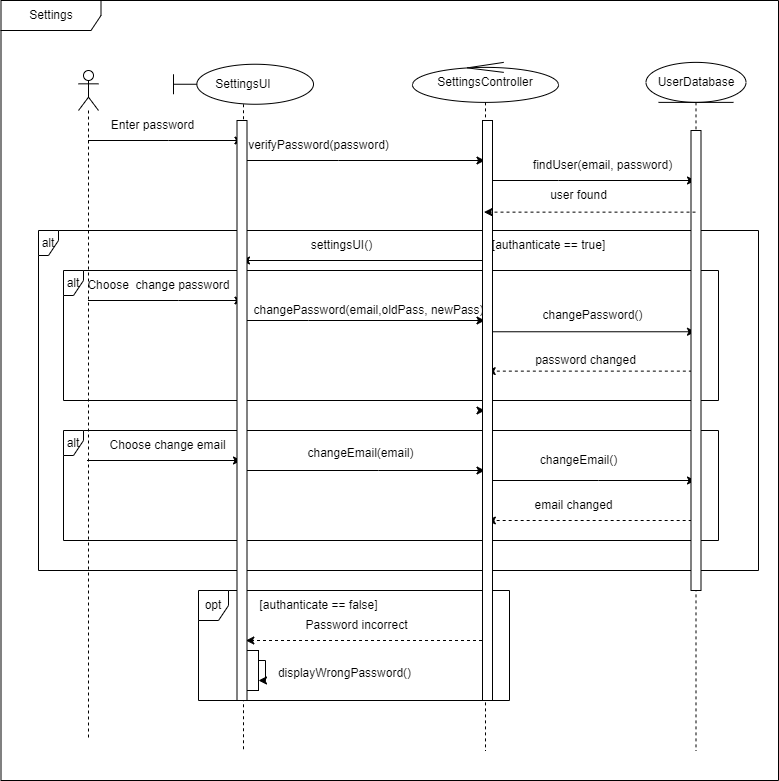

The diagram above was exported from draw.io. Its source (the exported page's mxGraphModel, read from the mxfile embedded in the PNG):
<mxGraphModel dx="1221" dy="-604" grid="1" gridSize="10" guides="1" tooltips="1" connect="1" arrows="1" fold="1" page="1" pageScale="1" pageWidth="827" pageHeight="1169" math="0" shadow="0">
  <root>
    <mxCell id="0" />
    <mxCell id="1" parent="0" />
    <mxCell id="JKyKAirsA4d1t-OkYKYa-1" value="Settings" style="shape=umlFrame;whiteSpace=wrap;html=1;pointerEvents=0;width=100;height=30;" vertex="1" parent="1">
      <mxGeometry x="12.5" y="1900" width="777.5" height="780" as="geometry" />
    </mxCell>
    <mxCell id="JKyKAirsA4d1t-OkYKYa-2" value="" style="shape=umlLifeline;perimeter=lifelinePerimeter;whiteSpace=wrap;html=1;container=1;dropTarget=0;collapsible=0;recursiveResize=0;outlineConnect=0;portConstraint=eastwest;newEdgeStyle={&quot;edgeStyle&quot;:&quot;elbowEdgeStyle&quot;,&quot;elbow&quot;:&quot;vertical&quot;,&quot;curved&quot;:0,&quot;rounded&quot;:0};participant=umlActor;" vertex="1" parent="1">
      <mxGeometry x="90" y="1970" width="20" height="670" as="geometry" />
    </mxCell>
    <mxCell id="JKyKAirsA4d1t-OkYKYa-3" value="SettingsUI" style="shape=umlLifeline;perimeter=lifelinePerimeter;whiteSpace=wrap;html=1;container=1;dropTarget=0;collapsible=0;recursiveResize=0;outlineConnect=0;portConstraint=eastwest;newEdgeStyle={&quot;edgeStyle&quot;:&quot;elbowEdgeStyle&quot;,&quot;elbow&quot;:&quot;vertical&quot;,&quot;curved&quot;:0,&quot;rounded&quot;:0};participant=umlBoundary;align=center;" vertex="1" parent="1">
      <mxGeometry x="185" y="1963.75" width="140" height="686.25" as="geometry" />
    </mxCell>
    <mxCell id="JKyKAirsA4d1t-OkYKYa-4" value="&lt;div style=&quot;&quot;&gt;&lt;span style=&quot;background-color: initial;&quot;&gt;SettingsController&lt;/span&gt;&lt;/div&gt;" style="shape=umlLifeline;perimeter=lifelinePerimeter;whiteSpace=wrap;html=1;container=1;dropTarget=0;collapsible=0;recursiveResize=0;outlineConnect=0;portConstraint=eastwest;newEdgeStyle={&quot;edgeStyle&quot;:&quot;elbowEdgeStyle&quot;,&quot;elbow&quot;:&quot;vertical&quot;,&quot;curved&quot;:0,&quot;rounded&quot;:0};participant=umlControl;align=center;" vertex="1" parent="1">
      <mxGeometry x="424" y="1961.88" width="146" height="688.12" as="geometry" />
    </mxCell>
    <mxCell id="JKyKAirsA4d1t-OkYKYa-5" value="UserDatabase" style="shape=umlLifeline;perimeter=lifelinePerimeter;whiteSpace=wrap;html=1;container=1;dropTarget=0;collapsible=0;recursiveResize=0;outlineConnect=0;portConstraint=eastwest;newEdgeStyle={&quot;edgeStyle&quot;:&quot;elbowEdgeStyle&quot;,&quot;elbow&quot;:&quot;vertical&quot;,&quot;curved&quot;:0,&quot;rounded&quot;:0};participant=umlEntity;" vertex="1" parent="1">
      <mxGeometry x="657.5" y="1961.88" width="100" height="688.12" as="geometry" />
    </mxCell>
    <mxCell id="JKyKAirsA4d1t-OkYKYa-6" value="" style="endArrow=classic;html=1;rounded=0;" edge="1" parent="1" source="JKyKAirsA4d1t-OkYKYa-2" target="JKyKAirsA4d1t-OkYKYa-3">
      <mxGeometry width="50" height="50" relative="1" as="geometry">
        <mxPoint x="440" y="2290" as="sourcePoint" />
        <mxPoint x="490" y="2240" as="targetPoint" />
        <Array as="points">
          <mxPoint x="180" y="2040" />
        </Array>
      </mxGeometry>
    </mxCell>
    <mxCell id="JKyKAirsA4d1t-OkYKYa-7" value="Enter password" style="text;html=1;align=center;verticalAlign=middle;resizable=0;points=[];autosize=1;strokeColor=none;fillColor=none;" vertex="1" parent="1">
      <mxGeometry x="108.5" y="2010" width="110" height="30" as="geometry" />
    </mxCell>
    <mxCell id="JKyKAirsA4d1t-OkYKYa-8" value="verifyPassword(password)" style="text;html=1;align=center;verticalAlign=middle;resizable=0;points=[];autosize=1;strokeColor=none;fillColor=none;" vertex="1" parent="1">
      <mxGeometry x="250" y="2030" width="160" height="30" as="geometry" />
    </mxCell>
    <mxCell id="JKyKAirsA4d1t-OkYKYa-9" value="" style="endArrow=classic;html=1;rounded=0;" edge="1" parent="1" source="JKyKAirsA4d1t-OkYKYa-3" target="JKyKAirsA4d1t-OkYKYa-4">
      <mxGeometry width="50" height="50" relative="1" as="geometry">
        <mxPoint x="109" y="2050" as="sourcePoint" />
        <mxPoint x="250" y="2050" as="targetPoint" />
        <Array as="points">
          <mxPoint x="350" y="2060" />
        </Array>
      </mxGeometry>
    </mxCell>
    <mxCell id="JKyKAirsA4d1t-OkYKYa-10" value="" style="endArrow=classic;html=1;rounded=0;" edge="1" parent="1" source="JKyKAirsA4d1t-OkYKYa-4" target="JKyKAirsA4d1t-OkYKYa-5">
      <mxGeometry width="50" height="50" relative="1" as="geometry">
        <mxPoint x="430" y="2070" as="sourcePoint" />
        <mxPoint x="434" y="2070" as="targetPoint" />
        <Array as="points">
          <mxPoint x="570" y="2080" />
        </Array>
      </mxGeometry>
    </mxCell>
    <mxCell id="JKyKAirsA4d1t-OkYKYa-11" value="findUser(email, password)" style="text;html=1;align=center;verticalAlign=middle;resizable=0;points=[];autosize=1;strokeColor=none;fillColor=none;" vertex="1" parent="1">
      <mxGeometry x="534" y="2050" width="160" height="30" as="geometry" />
    </mxCell>
    <mxCell id="JKyKAirsA4d1t-OkYKYa-12" value="" style="edgeStyle=none;orthogonalLoop=1;jettySize=auto;html=1;rounded=0;dashed=1;startArrow=none;" edge="1" parent="1" source="JKyKAirsA4d1t-OkYKYa-44" target="JKyKAirsA4d1t-OkYKYa-4">
      <mxGeometry width="100" relative="1" as="geometry">
        <mxPoint x="620" y="2220" as="sourcePoint" />
        <mxPoint x="720" y="2220" as="targetPoint" />
        <Array as="points" />
      </mxGeometry>
    </mxCell>
    <mxCell id="JKyKAirsA4d1t-OkYKYa-13" value="user found" style="text;html=1;align=center;verticalAlign=middle;resizable=0;points=[];autosize=1;strokeColor=none;fillColor=none;" vertex="1" parent="1">
      <mxGeometry x="550" y="2080" width="80" height="30" as="geometry" />
    </mxCell>
    <mxCell id="JKyKAirsA4d1t-OkYKYa-14" value="alt" style="shape=umlFrame;whiteSpace=wrap;html=1;pointerEvents=0;width=20;height=25;" vertex="1" parent="1">
      <mxGeometry x="50" y="2130" width="720" height="340" as="geometry" />
    </mxCell>
    <mxCell id="JKyKAirsA4d1t-OkYKYa-15" value="[authanticate == true]" style="text;html=1;align=center;verticalAlign=middle;resizable=0;points=[];autosize=1;strokeColor=none;fillColor=none;fontSize=12;" vertex="1" parent="1">
      <mxGeometry x="490" y="2130" width="140" height="30" as="geometry" />
    </mxCell>
    <mxCell id="JKyKAirsA4d1t-OkYKYa-16" value="" style="endArrow=classic;html=1;rounded=0;" edge="1" parent="1">
      <mxGeometry width="50" height="50" relative="1" as="geometry">
        <mxPoint x="495" y="2160" as="sourcePoint" />
        <mxPoint x="253" y="2160" as="targetPoint" />
        <Array as="points">
          <mxPoint x="308.5" y="2160" />
        </Array>
      </mxGeometry>
    </mxCell>
    <mxCell id="JKyKAirsA4d1t-OkYKYa-17" value="settingsUI()" style="text;html=1;align=center;verticalAlign=middle;resizable=0;points=[];autosize=1;strokeColor=none;fillColor=none;" vertex="1" parent="1">
      <mxGeometry x="312.5" y="2130" width="80" height="30" as="geometry" />
    </mxCell>
    <mxCell id="JKyKAirsA4d1t-OkYKYa-18" value="Choose&amp;nbsp; change password" style="text;html=1;align=center;verticalAlign=middle;resizable=0;points=[];autosize=1;strokeColor=none;fillColor=none;" vertex="1" parent="1">
      <mxGeometry x="85" y="2170" width="170" height="30" as="geometry" />
    </mxCell>
    <mxCell id="JKyKAirsA4d1t-OkYKYa-19" value="" style="endArrow=classic;html=1;rounded=0;" edge="1" parent="1" source="JKyKAirsA4d1t-OkYKYa-2" target="JKyKAirsA4d1t-OkYKYa-3">
      <mxGeometry width="50" height="50" relative="1" as="geometry">
        <mxPoint x="300" y="2280" as="sourcePoint" />
        <mxPoint x="350" y="2230" as="targetPoint" />
        <Array as="points">
          <mxPoint x="190" y="2200" />
        </Array>
      </mxGeometry>
    </mxCell>
    <mxCell id="JKyKAirsA4d1t-OkYKYa-20" value="Choose change email" style="text;html=1;align=center;verticalAlign=middle;resizable=0;points=[];autosize=1;strokeColor=none;fillColor=none;" vertex="1" parent="1">
      <mxGeometry x="108.5" y="2330" width="140" height="30" as="geometry" />
    </mxCell>
    <mxCell id="JKyKAirsA4d1t-OkYKYa-21" value="opt" style="shape=umlFrame;whiteSpace=wrap;html=1;pointerEvents=0;width=30;height=30;" vertex="1" parent="1">
      <mxGeometry x="210" y="2490" width="311" height="110" as="geometry" />
    </mxCell>
    <mxCell id="JKyKAirsA4d1t-OkYKYa-22" value="" style="rounded=0;whiteSpace=wrap;html=1;" vertex="1" parent="1">
      <mxGeometry x="256" y="2550" width="14" height="40" as="geometry" />
    </mxCell>
    <mxCell id="JKyKAirsA4d1t-OkYKYa-23" value="" style="endArrow=classic;html=1;rounded=0;entryX=1;entryY=0.75;entryDx=0;entryDy=0;exitX=1;exitY=0.25;exitDx=0;exitDy=0;" edge="1" parent="1" source="JKyKAirsA4d1t-OkYKYa-22" target="JKyKAirsA4d1t-OkYKYa-22">
      <mxGeometry width="50" height="50" relative="1" as="geometry">
        <mxPoint x="257" y="2550" as="sourcePoint" />
        <mxPoint x="457" y="2570" as="targetPoint" />
        <Array as="points">
          <mxPoint x="277" y="2560" />
          <mxPoint x="277" y="2580" />
        </Array>
      </mxGeometry>
    </mxCell>
    <mxCell id="JKyKAirsA4d1t-OkYKYa-24" value="displayWrongPassword()&lt;br&gt;&amp;nbsp;" style="text;html=1;align=center;verticalAlign=middle;resizable=0;points=[];autosize=1;strokeColor=none;fillColor=none;" vertex="1" parent="1">
      <mxGeometry x="275.5" y="2560" width="160" height="40" as="geometry" />
    </mxCell>
    <mxCell id="JKyKAirsA4d1t-OkYKYa-25" value="alt" style="shape=umlFrame;whiteSpace=wrap;html=1;pointerEvents=0;width=20;height=25;" vertex="1" parent="1">
      <mxGeometry x="75" y="2170" width="655" height="130" as="geometry" />
    </mxCell>
    <mxCell id="JKyKAirsA4d1t-OkYKYa-26" value="" style="endArrow=classic;html=1;rounded=0;" edge="1" parent="1" source="JKyKAirsA4d1t-OkYKYa-3" target="JKyKAirsA4d1t-OkYKYa-4">
      <mxGeometry width="50" height="50" relative="1" as="geometry">
        <mxPoint x="330" y="2220" as="sourcePoint" />
        <mxPoint x="380" y="2170" as="targetPoint" />
        <Array as="points">
          <mxPoint x="320" y="2220" />
        </Array>
      </mxGeometry>
    </mxCell>
    <mxCell id="JKyKAirsA4d1t-OkYKYa-27" value="" style="endArrow=classic;html=1;rounded=0;" edge="1" parent="1">
      <mxGeometry width="50" height="50" relative="1" as="geometry">
        <mxPoint x="98.5" y="2360" as="sourcePoint" />
        <mxPoint x="253" y="2360" as="targetPoint" />
        <Array as="points">
          <mxPoint x="158.5" y="2360" />
          <mxPoint x="208.5" y="2360" />
        </Array>
      </mxGeometry>
    </mxCell>
    <mxCell id="JKyKAirsA4d1t-OkYKYa-28" value="[authanticate == false]" style="text;html=1;align=center;verticalAlign=middle;resizable=0;points=[];autosize=1;strokeColor=none;fillColor=none;fontSize=12;" vertex="1" parent="1">
      <mxGeometry x="260" y="2490" width="140" height="30" as="geometry" />
    </mxCell>
    <mxCell id="JKyKAirsA4d1t-OkYKYa-29" value="changePassword(email,oldPass, newPass)" style="text;html=1;align=center;verticalAlign=middle;resizable=0;points=[];autosize=1;strokeColor=none;fillColor=none;" vertex="1" parent="1">
      <mxGeometry x="255" y="2195" width="250" height="30" as="geometry" />
    </mxCell>
    <mxCell id="JKyKAirsA4d1t-OkYKYa-30" value="" style="endArrow=classic;html=1;rounded=0;" edge="1" parent="1">
      <mxGeometry width="50" height="50" relative="1" as="geometry">
        <mxPoint x="496.6666666666665" y="2231.255" as="sourcePoint" />
        <mxPoint x="707" y="2231.255" as="targetPoint" />
      </mxGeometry>
    </mxCell>
    <mxCell id="JKyKAirsA4d1t-OkYKYa-31" value="changePassword()" style="text;html=1;align=center;verticalAlign=middle;resizable=0;points=[];autosize=1;strokeColor=none;fillColor=none;" vertex="1" parent="1">
      <mxGeometry x="544" y="2200" width="120" height="30" as="geometry" />
    </mxCell>
    <mxCell id="JKyKAirsA4d1t-OkYKYa-32" value="" style="endArrow=classic;html=1;rounded=0;dashed=1;" edge="1" parent="1">
      <mxGeometry width="50" height="50" relative="1" as="geometry">
        <mxPoint x="709.34" y="2270.63" as="sourcePoint" />
        <mxPoint x="498.6635294117646" y="2270.63" as="targetPoint" />
      </mxGeometry>
    </mxCell>
    <mxCell id="JKyKAirsA4d1t-OkYKYa-33" value="password changed" style="text;html=1;align=center;verticalAlign=middle;resizable=0;points=[];autosize=1;strokeColor=none;fillColor=none;" vertex="1" parent="1">
      <mxGeometry x="537.34" y="2245" width="120" height="30" as="geometry" />
    </mxCell>
    <mxCell id="JKyKAirsA4d1t-OkYKYa-34" value="" style="endArrow=classic;html=1;rounded=0;dashed=1;" edge="1" parent="1">
      <mxGeometry width="50" height="50" relative="1" as="geometry">
        <mxPoint x="499.5" y="2540" as="sourcePoint" />
        <mxPoint x="257.32352941176464" y="2540" as="targetPoint" />
        <Array as="points">
          <mxPoint x="393" y="2540" />
        </Array>
      </mxGeometry>
    </mxCell>
    <mxCell id="JKyKAirsA4d1t-OkYKYa-35" value="Password incorrect" style="text;html=1;align=center;verticalAlign=middle;resizable=0;points=[];autosize=1;strokeColor=none;fillColor=none;" vertex="1" parent="1">
      <mxGeometry x="302.5" y="2510" width="130" height="30" as="geometry" />
    </mxCell>
    <mxCell id="JKyKAirsA4d1t-OkYKYa-36" value="alt" style="shape=umlFrame;whiteSpace=wrap;html=1;pointerEvents=0;width=20;height=25;" vertex="1" parent="1">
      <mxGeometry x="75" y="2330" width="655" height="110" as="geometry" />
    </mxCell>
    <mxCell id="JKyKAirsA4d1t-OkYKYa-37" value="" style="endArrow=classic;html=1;rounded=0;" edge="1" parent="1">
      <mxGeometry width="50" height="50" relative="1" as="geometry">
        <mxPoint x="254.32352941176464" y="2370" as="sourcePoint" />
        <mxPoint x="496.5" y="2370" as="targetPoint" />
        <Array as="points">
          <mxPoint x="390" y="2370" />
        </Array>
      </mxGeometry>
    </mxCell>
    <mxCell id="JKyKAirsA4d1t-OkYKYa-38" value="changeEmail(email)" style="text;html=1;align=center;verticalAlign=middle;resizable=0;points=[];autosize=1;strokeColor=none;fillColor=none;" vertex="1" parent="1">
      <mxGeometry x="307" y="2338" width="130" height="30" as="geometry" />
    </mxCell>
    <mxCell id="JKyKAirsA4d1t-OkYKYa-39" value="" style="endArrow=classic;html=1;rounded=0;" edge="1" parent="1">
      <mxGeometry width="50" height="50" relative="1" as="geometry">
        <mxPoint x="496.32352941176464" y="2380" as="sourcePoint" />
        <mxPoint x="707" y="2380" as="targetPoint" />
        <Array as="points">
          <mxPoint x="610" y="2380" />
        </Array>
      </mxGeometry>
    </mxCell>
    <mxCell id="JKyKAirsA4d1t-OkYKYa-40" value="changeEmail()" style="text;html=1;align=center;verticalAlign=middle;resizable=0;points=[];autosize=1;strokeColor=none;fillColor=none;" vertex="1" parent="1">
      <mxGeometry x="540" y="2345" width="100" height="30" as="geometry" />
    </mxCell>
    <mxCell id="JKyKAirsA4d1t-OkYKYa-41" value="" style="endArrow=classic;html=1;rounded=0;dashed=1;" edge="1" parent="1">
      <mxGeometry width="50" height="50" relative="1" as="geometry">
        <mxPoint x="709.17" y="2420" as="sourcePoint" />
        <mxPoint x="498.83666666666653" y="2420" as="targetPoint" />
        <Array as="points">
          <mxPoint x="652.17" y="2420" />
          <mxPoint x="562.17" y="2420" />
        </Array>
      </mxGeometry>
    </mxCell>
    <mxCell id="JKyKAirsA4d1t-OkYKYa-42" value="email changed" style="text;html=1;align=center;verticalAlign=middle;resizable=0;points=[];autosize=1;strokeColor=none;fillColor=none;" vertex="1" parent="1">
      <mxGeometry x="535.17" y="2390" width="100" height="30" as="geometry" />
    </mxCell>
    <mxCell id="JKyKAirsA4d1t-OkYKYa-43" value="" style="rounded=0;whiteSpace=wrap;html=1;fontSize=12;" vertex="1" parent="1">
      <mxGeometry x="248.5" y="2020" width="10" height="580" as="geometry" />
    </mxCell>
    <mxCell id="JKyKAirsA4d1t-OkYKYa-44" value="" style="rounded=0;whiteSpace=wrap;html=1;fontSize=12;" vertex="1" parent="1">
      <mxGeometry x="494" y="2020" width="10" height="580" as="geometry" />
    </mxCell>
    <mxCell id="JKyKAirsA4d1t-OkYKYa-45" value="" style="rounded=0;whiteSpace=wrap;html=1;fontSize=12;" vertex="1" parent="1">
      <mxGeometry x="702.5" y="2030" width="10" height="460" as="geometry" />
    </mxCell>
    <mxCell id="JKyKAirsA4d1t-OkYKYa-46" value="" style="endArrow=classic;html=1;rounded=0;dashed=1;entryX=0.139;entryY=0.158;entryDx=0;entryDy=0;entryPerimeter=0;" edge="1" parent="1" source="JKyKAirsA4d1t-OkYKYa-5" target="JKyKAirsA4d1t-OkYKYa-44">
      <mxGeometry width="50" height="50" relative="1" as="geometry">
        <mxPoint x="630" y="2170" as="sourcePoint" />
        <mxPoint x="680" y="2120" as="targetPoint" />
      </mxGeometry>
    </mxCell>
  </root>
</mxGraphModel>